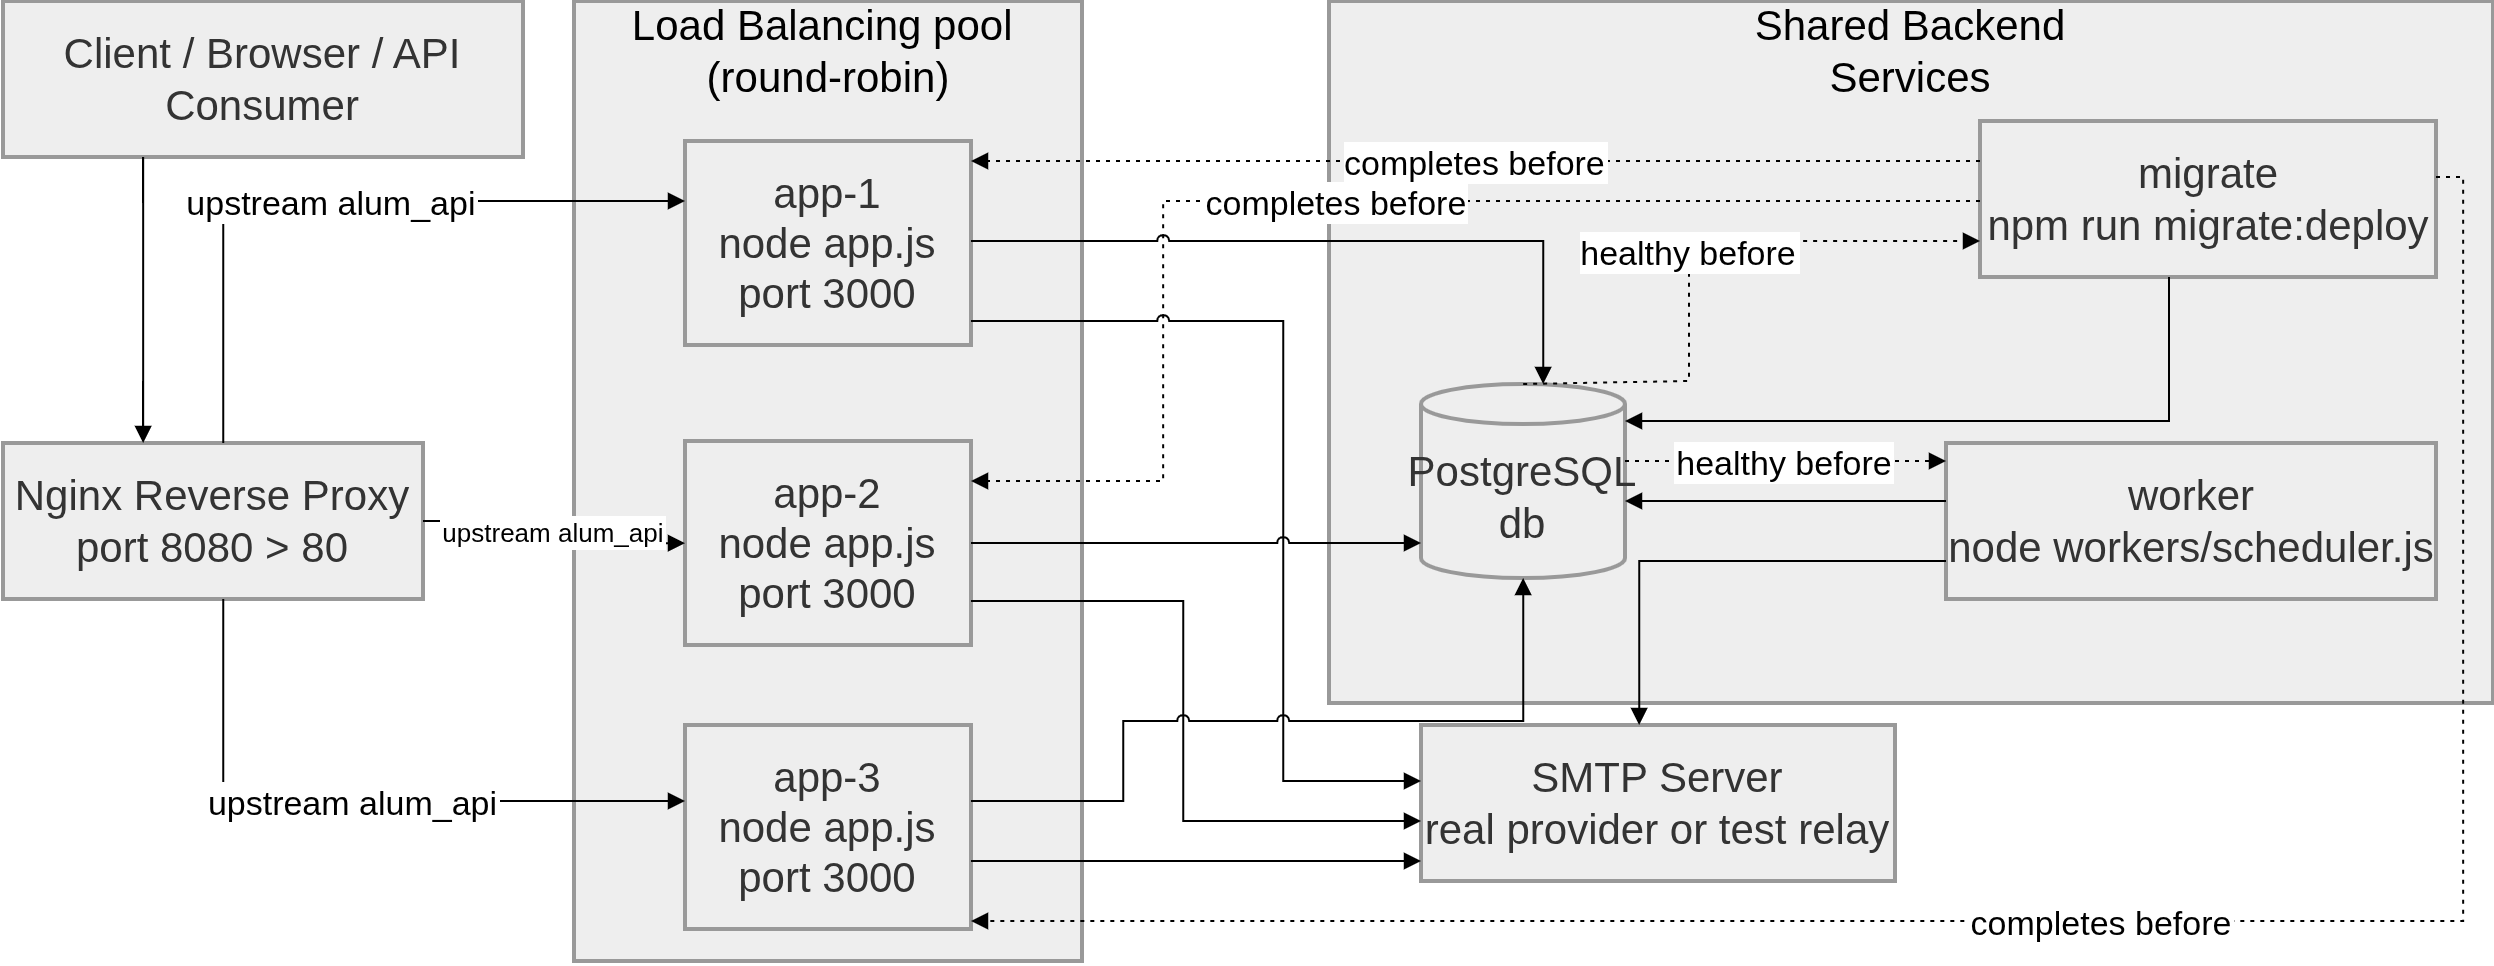

The diagram above was exported from draw.io. Its source (the exported page's mxGraphModel, read from the mxfile embedded in the PNG):
<mxGraphModel dx="833" dy="918" grid="1" gridSize="10" guides="1" tooltips="1" connect="1" arrows="1" fold="1" page="1" pageScale="1" pageWidth="850" pageHeight="1100" math="0" shadow="0">
  <root>
    <mxCell id="0" />
    <mxCell id="1" parent="0" />
    <mxCell id="DcASrnZHwJNXLvz3rATH-1" parent="1" style="whiteSpace=wrap;strokeWidth=2;fillColor=light-dark(#eeeeee,#1f2020);strokeColor=light-dark(#999999,#cccccc);fontColor=light-dark(#333333,#cccccc);fontSize=21;" value="" vertex="1">
      <mxGeometry height="351" width="582" x="1523" y="10" as="geometry" />
    </mxCell>
    <mxCell id="DcASrnZHwJNXLvz3rATH-2" parent="1" style="whiteSpace=wrap;strokeWidth=2;fillColor=light-dark(#eeeeee,#1f2020);strokeColor=light-dark(#999999,#cccccc);fontColor=light-dark(#333333,#cccccc);fontSize=21;" value="" vertex="1">
      <mxGeometry height="480" width="254" x="1145.5" y="10" as="geometry" />
    </mxCell>
    <mxCell id="DcASrnZHwJNXLvz3rATH-3" parent="1" style="whiteSpace=wrap;strokeWidth=2;fillColor=light-dark(#eeeeee,#1f2020);strokeColor=light-dark(#999999,#cccccc);fontColor=light-dark(#333333,#cccccc);fontSize=21;" value="Client / Browser / API Consumer" vertex="1">
      <mxGeometry height="78" width="260" x="860" y="10" as="geometry" />
    </mxCell>
    <mxCell id="DcASrnZHwJNXLvz3rATH-4" parent="1" style="whiteSpace=wrap;strokeWidth=2;fillColor=light-dark(#eeeeee,#1f2020);strokeColor=light-dark(#999999,#cccccc);fontColor=light-dark(#333333,#cccccc);fontSize=21;" value="Nginx Reverse Proxy&#10;port 8080 &gt; 80" vertex="1">
      <mxGeometry height="78" width="210" x="860" y="231" as="geometry" />
    </mxCell>
    <mxCell id="DcASrnZHwJNXLvz3rATH-5" parent="1" style="whiteSpace=wrap;strokeWidth=2;fillColor=light-dark(#eeeeee,#1f2020);strokeColor=light-dark(#999999,#cccccc);fontColor=light-dark(#333333,#cccccc);fontSize=21;" value="app-1&#10;node app.js&#10;port 3000" vertex="1">
      <mxGeometry height="102" width="143" x="1201" y="80" as="geometry" />
    </mxCell>
    <mxCell id="DcASrnZHwJNXLvz3rATH-6" parent="1" style="whiteSpace=wrap;strokeWidth=2;fillColor=light-dark(#eeeeee,#1f2020);strokeColor=light-dark(#999999,#cccccc);fontColor=light-dark(#333333,#cccccc);fontSize=21;" value="app-2&#10;node app.js&#10;port 3000" vertex="1">
      <mxGeometry height="102" width="143" x="1201" y="230" as="geometry" />
    </mxCell>
    <mxCell id="DcASrnZHwJNXLvz3rATH-7" parent="1" style="whiteSpace=wrap;strokeWidth=2;fillColor=light-dark(#eeeeee,#1f2020);strokeColor=light-dark(#999999,#cccccc);fontColor=light-dark(#333333,#cccccc);fontSize=21;" value="app-3&#10;node app.js&#10;port 3000" vertex="1">
      <mxGeometry height="102" width="143" x="1201" y="372" as="geometry" />
    </mxCell>
    <mxCell id="DcASrnZHwJNXLvz3rATH-8" parent="1" style="shape=cylinder3;boundedLbl=1;backgroundOutline=1;size=10;strokeWidth=2;whiteSpace=wrap;fillColor=light-dark(#eeeeee,#1f2020);strokeColor=light-dark(#999999,#cccccc);fontColor=light-dark(#333333,#cccccc);fontSize=21;" value="PostgreSQL&#10;db" vertex="1">
      <mxGeometry height="97" width="102" x="1569" y="201.5" as="geometry" />
    </mxCell>
    <mxCell id="DcASrnZHwJNXLvz3rATH-9" parent="1" style="whiteSpace=wrap;strokeWidth=2;fillColor=light-dark(#eeeeee,#1f2020);strokeColor=light-dark(#999999,#cccccc);fontColor=light-dark(#333333,#cccccc);fontSize=21;" value="worker&#10;node workers/scheduler.js" vertex="1">
      <mxGeometry height="78" width="245" x="1831.5" y="231" as="geometry" />
    </mxCell>
    <mxCell id="DcASrnZHwJNXLvz3rATH-10" parent="1" style="whiteSpace=wrap;strokeWidth=2;fillColor=light-dark(#eeeeee,#1f2020);strokeColor=light-dark(#999999,#cccccc);fontColor=light-dark(#333333,#cccccc);fontSize=21;" value="migrate&#10;npm run migrate:deploy" vertex="1">
      <mxGeometry height="78" width="228" x="1848.5" y="70" as="geometry" />
    </mxCell>
    <mxCell id="DcASrnZHwJNXLvz3rATH-11" parent="1" style="whiteSpace=wrap;strokeWidth=2;fillColor=light-dark(#eeeeee,#1f2020);strokeColor=light-dark(#999999,#cccccc);fontColor=light-dark(#333333,#cccccc);fontSize=21;" value="SMTP Server&#10;real provider or test relay" vertex="1">
      <mxGeometry height="78" width="237" x="1569" y="372" as="geometry" />
    </mxCell>
    <mxCell id="DcASrnZHwJNXLvz3rATH-12" edge="1" parent="1" source="DcASrnZHwJNXLvz3rATH-3" style="startArrow=none;endArrow=block;rounded=0;edgeStyle=orthogonalEdgeStyle;fontSize=21;" target="DcASrnZHwJNXLvz3rATH-4" value="">
      <mxGeometry relative="1" as="geometry">
        <Array as="points">
          <mxPoint x="930" y="150" />
          <mxPoint x="930" y="150" />
        </Array>
      </mxGeometry>
    </mxCell>
    <mxCell id="DcASrnZHwJNXLvz3rATH-13" edge="1" parent="1" source="DcASrnZHwJNXLvz3rATH-4" style="startArrow=none;endArrow=block;rounded=0;edgeStyle=orthogonalEdgeStyle;fontSize=17;" target="DcASrnZHwJNXLvz3rATH-5" value="upstream alum_api">
      <mxGeometry relative="1" as="geometry">
        <Array as="points">
          <mxPoint x="970" y="110" />
        </Array>
      </mxGeometry>
    </mxCell>
    <mxCell id="DcASrnZHwJNXLvz3rATH-14" edge="1" parent="1" source="DcASrnZHwJNXLvz3rATH-4" style="startArrow=none;endArrow=block;rounded=0;edgeStyle=orthogonalEdgeStyle;fontSize=13;" target="DcASrnZHwJNXLvz3rATH-6" value="upstream alum_api">
      <mxGeometry relative="1" as="geometry" />
    </mxCell>
    <mxCell id="DcASrnZHwJNXLvz3rATH-15" edge="1" parent="1" source="DcASrnZHwJNXLvz3rATH-4" style="startArrow=none;endArrow=block;rounded=0;edgeStyle=orthogonalEdgeStyle;fontSize=17;" target="DcASrnZHwJNXLvz3rATH-7" value="upstream alum_api">
      <mxGeometry relative="1" as="geometry">
        <Array as="points">
          <mxPoint x="970" y="410" />
        </Array>
      </mxGeometry>
    </mxCell>
    <mxCell id="DcASrnZHwJNXLvz3rATH-19" edge="1" parent="1" source="DcASrnZHwJNXLvz3rATH-9" style="startArrow=none;endArrow=block;rounded=0;edgeStyle=orthogonalEdgeStyle;fontSize=21;" target="DcASrnZHwJNXLvz3rATH-8" value="">
      <mxGeometry relative="1" as="geometry">
        <Array as="points">
          <mxPoint x="1740" y="260" />
          <mxPoint x="1740" y="260" />
        </Array>
      </mxGeometry>
    </mxCell>
    <mxCell id="DcASrnZHwJNXLvz3rATH-20" edge="1" parent="1" source="DcASrnZHwJNXLvz3rATH-10" style="startArrow=none;endArrow=block;rounded=0;edgeStyle=orthogonalEdgeStyle;fontSize=21;" target="DcASrnZHwJNXLvz3rATH-8" value="">
      <mxGeometry relative="1" as="geometry">
        <Array as="points">
          <mxPoint x="1943" y="220" />
        </Array>
      </mxGeometry>
    </mxCell>
    <mxCell id="DcASrnZHwJNXLvz3rATH-23" edge="1" parent="1" source="DcASrnZHwJNXLvz3rATH-7" style="startArrow=none;endArrow=block;rounded=0;edgeStyle=orthogonalEdgeStyle;fontSize=21;" target="DcASrnZHwJNXLvz3rATH-11" value="">
      <mxGeometry relative="1" as="geometry">
        <Array as="points">
          <mxPoint x="1450" y="440" />
          <mxPoint x="1450" y="440" />
        </Array>
        <mxPoint x="1344" y="380.0526315789474" as="sourcePoint" />
        <mxPoint x="2412.0299999999997" y="270" as="targetPoint" />
      </mxGeometry>
    </mxCell>
    <mxCell id="DcASrnZHwJNXLvz3rATH-24" edge="1" parent="1" source="DcASrnZHwJNXLvz3rATH-9" style="startArrow=none;endArrow=block;rounded=0;edgeStyle=orthogonalEdgeStyle;fontSize=21;" target="DcASrnZHwJNXLvz3rATH-11" value="">
      <mxGeometry relative="1" as="geometry">
        <Array as="points">
          <mxPoint x="1678" y="290" />
        </Array>
      </mxGeometry>
    </mxCell>
    <mxCell id="DcASrnZHwJNXLvz3rATH-25" edge="1" parent="1" source="DcASrnZHwJNXLvz3rATH-8" style="dashed=1;dashPattern=2 3;startArrow=none;endArrow=block;rounded=0;edgeStyle=orthogonalEdgeStyle;fontSize=17;" target="DcASrnZHwJNXLvz3rATH-10" value="healthy before">
      <mxGeometry relative="1" as="geometry">
        <Array as="points">
          <mxPoint x="1620" y="200" />
          <mxPoint x="1703" y="200" />
          <mxPoint x="1703" y="130" />
        </Array>
      </mxGeometry>
    </mxCell>
    <mxCell id="DcASrnZHwJNXLvz3rATH-26" edge="1" parent="1" source="DcASrnZHwJNXLvz3rATH-10" style="dashed=1;dashPattern=2 3;startArrow=none;endArrow=block;rounded=0;edgeStyle=orthogonalEdgeStyle;fontSize=17;" target="DcASrnZHwJNXLvz3rATH-5" value="completes before">
      <mxGeometry relative="1" as="geometry">
        <Array as="points">
          <mxPoint x="1600" y="90" />
          <mxPoint x="1600" y="90" />
        </Array>
      </mxGeometry>
    </mxCell>
    <mxCell id="DcASrnZHwJNXLvz3rATH-27" edge="1" parent="1" source="DcASrnZHwJNXLvz3rATH-10" style="dashed=1;dashPattern=2 3;startArrow=none;endArrow=block;rounded=0;edgeStyle=orthogonalEdgeStyle;fontSize=17;" target="DcASrnZHwJNXLvz3rATH-6" value="completes before">
      <mxGeometry relative="1" as="geometry">
        <Array as="points">
          <mxPoint x="1440" y="110" />
          <mxPoint x="1440" y="250" />
        </Array>
      </mxGeometry>
    </mxCell>
    <mxCell id="DcASrnZHwJNXLvz3rATH-28" edge="1" parent="1" source="DcASrnZHwJNXLvz3rATH-10" style="dashed=1;dashPattern=2 3;startArrow=none;endArrow=block;rounded=0;edgeStyle=orthogonalEdgeStyle;fontSize=17;" target="DcASrnZHwJNXLvz3rATH-7" value="completes before">
      <mxGeometry relative="1" as="geometry">
        <Array as="points">
          <mxPoint x="2090" y="98" />
          <mxPoint x="2090" y="470" />
        </Array>
      </mxGeometry>
    </mxCell>
    <mxCell id="DcASrnZHwJNXLvz3rATH-29" edge="1" parent="1" source="DcASrnZHwJNXLvz3rATH-8" style="dashed=1;dashPattern=2 3;startArrow=none;endArrow=block;rounded=0;edgeStyle=orthogonalEdgeStyle;fontSize=17;" target="DcASrnZHwJNXLvz3rATH-9" value="healthy before">
      <mxGeometry relative="1" as="geometry">
        <Array as="points">
          <mxPoint x="1750" y="240" />
          <mxPoint x="1750" y="240" />
        </Array>
      </mxGeometry>
    </mxCell>
    <mxCell id="DcASrnZHwJNXLvz3rATH-30" parent="1" style="text;html=1;whiteSpace=wrap;strokeColor=none;fillColor=none;align=center;verticalAlign=middle;rounded=0;fontSize=21;" value="Load Balancing pool&amp;nbsp;&lt;div&gt;(round-robin)&lt;/div&gt;" vertex="1">
      <mxGeometry height="30" width="200" x="1172.5" y="20" as="geometry" />
    </mxCell>
    <mxCell id="DcASrnZHwJNXLvz3rATH-32" parent="1" style="text;html=1;whiteSpace=wrap;strokeColor=none;fillColor=none;align=center;verticalAlign=middle;rounded=0;fontSize=21;" value="Shared Backend Services" vertex="1">
      <mxGeometry height="30" width="200" x="1714" y="20" as="geometry" />
    </mxCell>
    <mxCell id="DcASrnZHwJNXLvz3rATH-16" edge="1" parent="1" source="DcASrnZHwJNXLvz3rATH-5" style="startArrow=none;endArrow=block;rounded=0;edgeStyle=orthogonalEdgeStyle;jumpStyle=arc;fontSize=21;" target="DcASrnZHwJNXLvz3rATH-8" value="">
      <mxGeometry relative="1" as="geometry">
        <Array as="points">
          <mxPoint x="1630" y="130" />
        </Array>
      </mxGeometry>
    </mxCell>
    <mxCell id="DcASrnZHwJNXLvz3rATH-21" edge="1" parent="1" source="DcASrnZHwJNXLvz3rATH-5" style="startArrow=none;endArrow=block;rounded=0;edgeStyle=orthogonalEdgeStyle;jumpStyle=arc;fontSize=21;" target="DcASrnZHwJNXLvz3rATH-11" value="">
      <mxGeometry relative="1" as="geometry">
        <Array as="points">
          <mxPoint x="1500" y="170" />
          <mxPoint x="1500" y="400" />
        </Array>
      </mxGeometry>
    </mxCell>
    <mxCell id="DcASrnZHwJNXLvz3rATH-17" edge="1" parent="1" source="DcASrnZHwJNXLvz3rATH-6" style="startArrow=none;endArrow=block;rounded=0;edgeStyle=orthogonalEdgeStyle;jumpStyle=arc;fontSize=21;" target="DcASrnZHwJNXLvz3rATH-8" value="">
      <mxGeometry relative="1" as="geometry">
        <Array as="points">
          <mxPoint x="1620" y="281" />
        </Array>
      </mxGeometry>
    </mxCell>
    <mxCell id="DcASrnZHwJNXLvz3rATH-22" edge="1" parent="1" source="DcASrnZHwJNXLvz3rATH-6" style="startArrow=none;endArrow=block;rounded=0;edgeStyle=orthogonalEdgeStyle;jumpStyle=arc;fontSize=21;" target="DcASrnZHwJNXLvz3rATH-11" value="">
      <mxGeometry relative="1" as="geometry">
        <Array as="points">
          <mxPoint x="1450" y="310" />
          <mxPoint x="1450" y="420" />
        </Array>
      </mxGeometry>
    </mxCell>
    <mxCell id="DcASrnZHwJNXLvz3rATH-18" edge="1" parent="1" source="DcASrnZHwJNXLvz3rATH-7" style="startArrow=none;endArrow=block;rounded=0;edgeStyle=orthogonalEdgeStyle;jumpStyle=arc;fontSize=21;" target="DcASrnZHwJNXLvz3rATH-8" value="">
      <mxGeometry relative="1" as="geometry">
        <Array as="points">
          <mxPoint x="1420" y="410" />
          <mxPoint x="1420" y="370" />
          <mxPoint x="1620" y="370" />
        </Array>
      </mxGeometry>
    </mxCell>
  </root>
</mxGraphModel>